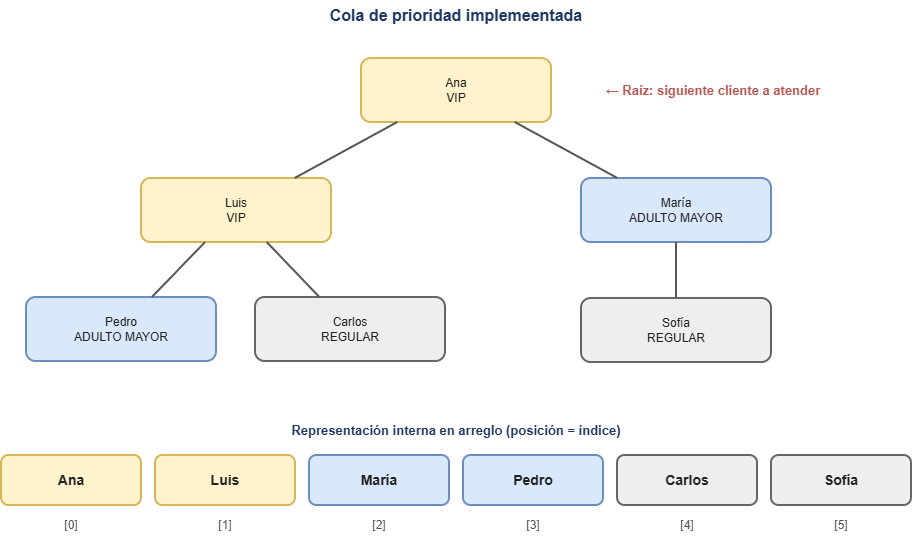

The diagram above was exported from draw.io. Its source (the exported page's mxGraphModel, read from the mxfile embedded in the PNG):
<mxGraphModel dx="1608" dy="790" grid="1" gridSize="10" guides="1" tooltips="1" connect="1" arrows="1" fold="1" page="1" pageScale="1" pageWidth="960" pageHeight="600" math="0" shadow="0">
  <root>
    <mxCell id="0" />
    <mxCell id="1" parent="0" />
    <mxCell id="c1" parent="1" style="text;html=1;align=center;verticalAlign=middle;whiteSpace=wrap;fontSize=16;fontColor=#1F3864;fontStyle=1;" value="Cola de prioridad implemeentada" vertex="1">
      <mxGeometry height="30" width="800" x="80" y="10" as="geometry" />
    </mxCell>
    <mxCell id="c2" parent="1" style="rounded=1;whiteSpace=wrap;html=1;fillColor=#FFF2CC;strokeColor=#D6B656;strokeWidth=2;fontSize=12;fontColor=#222222;fontStyle=0;" value="Ana&lt;br&gt;VIP" vertex="1">
      <mxGeometry height="64" width="190" x="385" y="68" as="geometry" />
    </mxCell>
    <mxCell id="c3" parent="1" style="rounded=1;whiteSpace=wrap;html=1;fillColor=#FFF2CC;strokeColor=#D6B656;strokeWidth=2;fontSize=12;fontColor=#222222;fontStyle=0;" value="Luis&lt;br&gt;VIP" vertex="1">
      <mxGeometry height="64" width="190" x="165" y="188" as="geometry" />
    </mxCell>
    <mxCell id="c4" parent="1" style="rounded=1;whiteSpace=wrap;html=1;fillColor=#DAE8FC;strokeColor=#6C8EBF;strokeWidth=2;fontSize=12;fontColor=#222222;fontStyle=0;" value="María&lt;br&gt;ADULTO MAYOR" vertex="1">
      <mxGeometry height="64" width="190" x="605" y="188" as="geometry" />
    </mxCell>
    <mxCell id="c5" parent="1" style="rounded=1;whiteSpace=wrap;html=1;fillColor=#EEEEEE;strokeColor=#666666;strokeWidth=2;fontSize=12;fontColor=#222222;fontStyle=0;" value="Carlos&lt;br&gt;REGULAR" vertex="1">
      <mxGeometry height="64" width="190" x="279" y="307" as="geometry" />
    </mxCell>
    <mxCell id="c6" parent="1" style="rounded=1;whiteSpace=wrap;html=1;fillColor=#DAE8FC;strokeColor=#6C8EBF;strokeWidth=2;fontSize=12;fontColor=#222222;fontStyle=0;" value="Pedro&lt;br&gt;ADULTO MAYOR" vertex="1">
      <mxGeometry height="64" width="190" x="50" y="307" as="geometry" />
    </mxCell>
    <mxCell id="c7" parent="1" style="rounded=1;whiteSpace=wrap;html=1;fillColor=#EEEEEE;strokeColor=#666666;strokeWidth=2;fontSize=12;fontColor=#222222;fontStyle=0;" value="Sofía&lt;br&gt;REGULAR" vertex="1">
      <mxGeometry height="64" width="190" x="605" y="308" as="geometry" />
    </mxCell>
    <mxCell id="c8" parent="1" style="text;html=1;align=center;verticalAlign=middle;whiteSpace=wrap;fontSize=13;fontColor=#B85450;fontStyle=1;" value="← Raíz: siguiente cliente a atender" vertex="1">
      <mxGeometry height="30" width="300" x="587" y="85" as="geometry" />
    </mxCell>
    <mxCell id="c9" parent="1" style="text;html=1;align=center;verticalAlign=middle;whiteSpace=wrap;fontSize=13;fontColor=#1F3864;fontStyle=1;" value="Representación interna en arreglo (posición = índice)" vertex="1">
      <mxGeometry height="30" width="800" x="80" y="425" as="geometry" />
    </mxCell>
    <mxCell id="c10" parent="1" style="rounded=1;whiteSpace=wrap;html=1;fillColor=#FFF2CC;strokeColor=#D6B656;strokeWidth=2;fontSize=14;fontColor=#222222;fontStyle=1;" value="Ana" vertex="1">
      <mxGeometry height="50" width="140" x="25" y="465" as="geometry" />
    </mxCell>
    <mxCell id="c11" parent="1" style="text;html=1;align=center;verticalAlign=middle;whiteSpace=wrap;fontSize=12;fontColor=#555555;fontStyle=0;" value="[0]" vertex="1">
      <mxGeometry height="24" width="60" x="65" y="523" as="geometry" />
    </mxCell>
    <mxCell id="c12" parent="1" style="rounded=1;whiteSpace=wrap;html=1;fillColor=#FFF2CC;strokeColor=#D6B656;strokeWidth=2;fontSize=14;fontColor=#222222;fontStyle=1;" value="Luis" vertex="1">
      <mxGeometry height="50" width="140" x="179" y="465" as="geometry" />
    </mxCell>
    <mxCell id="c13" parent="1" style="text;html=1;align=center;verticalAlign=middle;whiteSpace=wrap;fontSize=12;fontColor=#555555;fontStyle=0;" value="[1]" vertex="1">
      <mxGeometry height="24" width="60" x="219" y="523" as="geometry" />
    </mxCell>
    <mxCell id="c14" parent="1" style="rounded=1;whiteSpace=wrap;html=1;fillColor=#DAE8FC;strokeColor=#6C8EBF;strokeWidth=2;fontSize=14;fontColor=#222222;fontStyle=1;" value="María" vertex="1">
      <mxGeometry height="50" width="140" x="333" y="465" as="geometry" />
    </mxCell>
    <mxCell id="c15" parent="1" style="text;html=1;align=center;verticalAlign=middle;whiteSpace=wrap;fontSize=12;fontColor=#555555;fontStyle=0;" value="[2]" vertex="1">
      <mxGeometry height="24" width="60" x="373" y="523" as="geometry" />
    </mxCell>
    <mxCell id="c16" parent="1" style="rounded=1;whiteSpace=wrap;html=1;fillColor=#EEEEEE;strokeColor=#666666;strokeWidth=2;fontSize=14;fontColor=#222222;fontStyle=1;" value="Carlos" vertex="1">
      <mxGeometry height="50" width="140" x="641" y="465" as="geometry" />
    </mxCell>
    <mxCell id="c17" parent="1" style="text;html=1;align=center;verticalAlign=middle;whiteSpace=wrap;fontSize=12;fontColor=#555555;fontStyle=0;" value="[3]" vertex="1">
      <mxGeometry height="24" width="60" x="527" y="523" as="geometry" />
    </mxCell>
    <mxCell id="c18" parent="1" style="rounded=1;whiteSpace=wrap;html=1;fillColor=#DAE8FC;strokeColor=#6C8EBF;strokeWidth=2;fontSize=14;fontColor=#222222;fontStyle=1;" value="Pedro" vertex="1">
      <mxGeometry height="50" width="140" x="487" y="465" as="geometry" />
    </mxCell>
    <mxCell id="c19" parent="1" style="text;html=1;align=center;verticalAlign=middle;whiteSpace=wrap;fontSize=12;fontColor=#555555;fontStyle=0;" value="[4]" vertex="1">
      <mxGeometry height="24" width="60" x="681" y="523" as="geometry" />
    </mxCell>
    <mxCell id="c20" parent="1" style="rounded=1;whiteSpace=wrap;html=1;fillColor=#EEEEEE;strokeColor=#666666;strokeWidth=2;fontSize=14;fontColor=#222222;fontStyle=1;" value="Sofía" vertex="1">
      <mxGeometry height="50" width="140" x="795" y="465" as="geometry" />
    </mxCell>
    <mxCell id="c21" parent="1" style="text;html=1;align=center;verticalAlign=middle;whiteSpace=wrap;fontSize=12;fontColor=#555555;fontStyle=0;" value="[5]" vertex="1">
      <mxGeometry height="24" width="60" x="835" y="523" as="geometry" />
    </mxCell>
    <mxCell id="e0" edge="1" parent="1" source="c2" style="endArrow=none;html=1;strokeWidth=2;strokeColor=#555555;" target="c3">
      <mxGeometry relative="1" as="geometry" />
    </mxCell>
    <mxCell id="e1" edge="1" parent="1" source="c2" style="endArrow=none;html=1;strokeWidth=2;strokeColor=#555555;" target="c4">
      <mxGeometry relative="1" as="geometry" />
    </mxCell>
    <mxCell id="e2" edge="1" parent="1" source="c3" style="endArrow=none;html=1;strokeWidth=2;strokeColor=#555555;" target="c5">
      <mxGeometry relative="1" as="geometry" />
    </mxCell>
    <mxCell id="e3" edge="1" parent="1" source="c3" style="endArrow=none;html=1;strokeWidth=2;strokeColor=#555555;" target="c6">
      <mxGeometry relative="1" as="geometry" />
    </mxCell>
    <mxCell id="e4" edge="1" parent="1" source="c4" style="endArrow=none;html=1;strokeWidth=2;strokeColor=#555555;" target="c7">
      <mxGeometry relative="1" as="geometry" />
    </mxCell>
  </root>
</mxGraphModel>